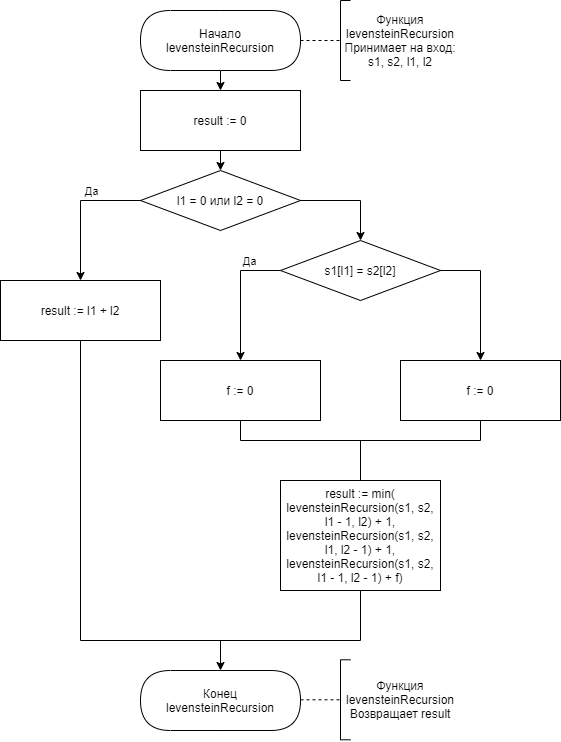

The diagram above was exported from draw.io. Its source (the exported page's mxGraphModel, read from the mxfile embedded in the PNG):
<mxGraphModel dx="1038" dy="568" grid="1" gridSize="10" guides="1" tooltips="1" connect="1" arrows="1" fold="1" page="1" pageScale="1" pageWidth="1827" pageHeight="11169" background="#ffffff" math="0" shadow="0">
  <root>
    <mxCell id="0" />
    <mxCell id="1" parent="0" />
    <mxCell id="IzHHjLZdD_Ywkc8Lu91x-1" value="Начало levensteinRecursion" style="ellipse;whiteSpace=wrap;html=1;" parent="1" vertex="1">
      <mxGeometry x="240" y="130" width="160" height="60" as="geometry" />
    </mxCell>
    <mxCell id="IzHHjLZdD_Ywkc8Lu91x-10" value="" style="endArrow=none;dashed=1;html=1;exitX=1;exitY=0.5;exitDx=0;exitDy=0;" parent="1" source="IzHHjLZdD_Ywkc8Lu91x-1" edge="1">
      <mxGeometry width="50" height="50" relative="1" as="geometry">
        <mxPoint x="420" y="230" as="sourcePoint" />
        <mxPoint x="440" y="160" as="targetPoint" />
      </mxGeometry>
    </mxCell>
    <mxCell id="IzHHjLZdD_Ywkc8Lu91x-11" value="" style="endArrow=none;html=1;" parent="1" edge="1">
      <mxGeometry width="50" height="50" relative="1" as="geometry">
        <mxPoint x="440" y="200" as="sourcePoint" />
        <mxPoint x="440" y="120" as="targetPoint" />
      </mxGeometry>
    </mxCell>
    <mxCell id="IzHHjLZdD_Ywkc8Lu91x-12" value="" style="endArrow=none;html=1;" parent="1" edge="1">
      <mxGeometry width="50" height="50" relative="1" as="geometry">
        <mxPoint x="440" y="120" as="sourcePoint" />
        <mxPoint x="450" y="120" as="targetPoint" />
      </mxGeometry>
    </mxCell>
    <mxCell id="IzHHjLZdD_Ywkc8Lu91x-13" value="" style="endArrow=none;html=1;" parent="1" edge="1">
      <mxGeometry width="50" height="50" relative="1" as="geometry">
        <mxPoint x="450" y="200" as="sourcePoint" />
        <mxPoint x="440" y="200" as="targetPoint" />
      </mxGeometry>
    </mxCell>
    <mxCell id="IzHHjLZdD_Ywkc8Lu91x-14" value="Функция levensteinRecursion&lt;br&gt;Принимает на вход:&lt;br&gt;s1, s2, l1, l2" style="text;html=1;strokeColor=none;fillColor=none;align=center;verticalAlign=middle;whiteSpace=wrap;rounded=0;" parent="1" vertex="1">
      <mxGeometry x="440" y="120" width="120" height="80" as="geometry" />
    </mxCell>
    <mxCell id="IzHHjLZdD_Ywkc8Lu91x-86" value="result := 0" style="rounded=0;whiteSpace=wrap;html=1;" parent="1" vertex="1">
      <mxGeometry x="240" y="210" width="160" height="60" as="geometry" />
    </mxCell>
    <mxCell id="IzHHjLZdD_Ywkc8Lu91x-87" value="" style="endArrow=classic;html=1;exitX=0.5;exitY=1;exitDx=0;exitDy=0;entryX=0.5;entryY=0;entryDx=0;entryDy=0;" parent="1" source="IzHHjLZdD_Ywkc8Lu91x-1" target="IzHHjLZdD_Ywkc8Lu91x-86" edge="1">
      <mxGeometry width="50" height="50" relative="1" as="geometry">
        <mxPoint x="290" y="340" as="sourcePoint" />
        <mxPoint x="340" y="290" as="targetPoint" />
      </mxGeometry>
    </mxCell>
    <mxCell id="IzHHjLZdD_Ywkc8Lu91x-88" value="l1 = 0 или l2 = 0" style="rhombus;whiteSpace=wrap;html=1;rounded=0;shadow=0;comic=0;align=center;" parent="1" vertex="1">
      <mxGeometry x="240" y="290" width="160" height="60" as="geometry" />
    </mxCell>
    <mxCell id="IzHHjLZdD_Ywkc8Lu91x-89" value="" style="endArrow=classic;html=1;exitX=0.5;exitY=1;exitDx=0;exitDy=0;" parent="1" source="IzHHjLZdD_Ywkc8Lu91x-86" target="IzHHjLZdD_Ywkc8Lu91x-88" edge="1">
      <mxGeometry width="50" height="50" relative="1" as="geometry">
        <mxPoint x="310" y="440" as="sourcePoint" />
        <mxPoint x="360" y="390" as="targetPoint" />
      </mxGeometry>
    </mxCell>
    <mxCell id="IzHHjLZdD_Ywkc8Lu91x-90" value="" style="endArrow=none;html=1;exitX=1;exitY=0.5;exitDx=0;exitDy=0;" parent="1" source="IzHHjLZdD_Ywkc8Lu91x-88" edge="1">
      <mxGeometry width="50" height="50" relative="1" as="geometry">
        <mxPoint x="340" y="500" as="sourcePoint" />
        <mxPoint x="460" y="320" as="targetPoint" />
      </mxGeometry>
    </mxCell>
    <mxCell id="IzHHjLZdD_Ywkc8Lu91x-91" value="" style="endArrow=none;html=1;entryX=0;entryY=0.5;entryDx=0;entryDy=0;" parent="1" target="IzHHjLZdD_Ywkc8Lu91x-88" edge="1">
      <mxGeometry width="50" height="50" relative="1" as="geometry">
        <mxPoint x="180" y="320" as="sourcePoint" />
        <mxPoint x="270" y="370" as="targetPoint" />
      </mxGeometry>
    </mxCell>
    <mxCell id="IzHHjLZdD_Ywkc8Lu91x-99" value="Да" style="edgeLabel;html=1;align=center;verticalAlign=middle;resizable=0;points=[];" parent="IzHHjLZdD_Ywkc8Lu91x-91" vertex="1" connectable="0">
      <mxGeometry x="-0.5745" y="2" relative="1" as="geometry">
        <mxPoint x="-2.8" y="-8" as="offset" />
      </mxGeometry>
    </mxCell>
    <mxCell id="IzHHjLZdD_Ywkc8Lu91x-92" value="" style="endArrow=classic;html=1;" parent="1" edge="1">
      <mxGeometry width="50" height="50" relative="1" as="geometry">
        <mxPoint x="180" y="320" as="sourcePoint" />
        <mxPoint x="180" y="400" as="targetPoint" />
      </mxGeometry>
    </mxCell>
    <mxCell id="IzHHjLZdD_Ywkc8Lu91x-94" value="" style="endArrow=classic;html=1;" parent="1" edge="1">
      <mxGeometry width="50" height="50" relative="1" as="geometry">
        <mxPoint x="460" y="320" as="sourcePoint" />
        <mxPoint x="460" y="360" as="targetPoint" />
      </mxGeometry>
    </mxCell>
    <mxCell id="IzHHjLZdD_Ywkc8Lu91x-97" value="result := l1 + l2" style="rounded=0;whiteSpace=wrap;html=1;" parent="1" vertex="1">
      <mxGeometry x="100" y="400" width="160" height="60" as="geometry" />
    </mxCell>
    <mxCell id="IzHHjLZdD_Ywkc8Lu91x-98" value="s1[l1] = s2[l2]" style="rhombus;whiteSpace=wrap;html=1;rounded=0;shadow=0;comic=0;align=center;" parent="1" vertex="1">
      <mxGeometry x="380" y="360" width="160" height="60" as="geometry" />
    </mxCell>
    <mxCell id="IzHHjLZdD_Ywkc8Lu91x-100" value="" style="endArrow=none;html=1;entryX=0;entryY=0.5;entryDx=0;entryDy=0;" parent="1" target="IzHHjLZdD_Ywkc8Lu91x-98" edge="1">
      <mxGeometry width="50" height="50" relative="1" as="geometry">
        <mxPoint x="340" y="390" as="sourcePoint" />
        <mxPoint x="370" y="430" as="targetPoint" />
      </mxGeometry>
    </mxCell>
    <mxCell id="IzHHjLZdD_Ywkc8Lu91x-104" value="Да" style="edgeLabel;html=1;align=center;verticalAlign=middle;resizable=0;points=[];" parent="IzHHjLZdD_Ywkc8Lu91x-100" vertex="1" connectable="0">
      <mxGeometry x="-0.596" y="1" relative="1" as="geometry">
        <mxPoint y="-9" as="offset" />
      </mxGeometry>
    </mxCell>
    <mxCell id="IzHHjLZdD_Ywkc8Lu91x-101" value="" style="endArrow=none;html=1;exitX=1;exitY=0.5;exitDx=0;exitDy=0;" parent="1" source="IzHHjLZdD_Ywkc8Lu91x-98" edge="1">
      <mxGeometry width="50" height="50" relative="1" as="geometry">
        <mxPoint x="530" y="500" as="sourcePoint" />
        <mxPoint x="580" y="390" as="targetPoint" />
      </mxGeometry>
    </mxCell>
    <mxCell id="IzHHjLZdD_Ywkc8Lu91x-102" value="" style="endArrow=classic;html=1;entryX=0.5;entryY=0;entryDx=0;entryDy=0;" parent="1" target="IzHHjLZdD_Ywkc8Lu91x-105" edge="1">
      <mxGeometry width="50" height="50" relative="1" as="geometry">
        <mxPoint x="340" y="390" as="sourcePoint" />
        <mxPoint x="340" y="440" as="targetPoint" />
      </mxGeometry>
    </mxCell>
    <mxCell id="IzHHjLZdD_Ywkc8Lu91x-103" value="" style="endArrow=classic;html=1;entryX=0.5;entryY=0;entryDx=0;entryDy=0;" parent="1" target="IzHHjLZdD_Ywkc8Lu91x-106" edge="1">
      <mxGeometry width="50" height="50" relative="1" as="geometry">
        <mxPoint x="580" y="390" as="sourcePoint" />
        <mxPoint x="580" y="440" as="targetPoint" />
      </mxGeometry>
    </mxCell>
    <mxCell id="IzHHjLZdD_Ywkc8Lu91x-105" value="f := 0" style="rounded=0;whiteSpace=wrap;html=1;" parent="1" vertex="1">
      <mxGeometry x="260" y="480" width="160" height="60" as="geometry" />
    </mxCell>
    <mxCell id="IzHHjLZdD_Ywkc8Lu91x-106" value="f := 0" style="rounded=0;whiteSpace=wrap;html=1;" parent="1" vertex="1">
      <mxGeometry x="500" y="480" width="160" height="60" as="geometry" />
    </mxCell>
    <mxCell id="IzHHjLZdD_Ywkc8Lu91x-107" value="" style="endArrow=none;html=1;entryX=0.5;entryY=1;entryDx=0;entryDy=0;" parent="1" target="IzHHjLZdD_Ywkc8Lu91x-105" edge="1">
      <mxGeometry width="50" height="50" relative="1" as="geometry">
        <mxPoint x="340" y="560" as="sourcePoint" />
        <mxPoint x="370" y="590" as="targetPoint" />
      </mxGeometry>
    </mxCell>
    <mxCell id="IzHHjLZdD_Ywkc8Lu91x-108" value="" style="endArrow=none;html=1;" parent="1" edge="1">
      <mxGeometry width="50" height="50" relative="1" as="geometry">
        <mxPoint x="580" y="560" as="sourcePoint" />
        <mxPoint x="340" y="560" as="targetPoint" />
      </mxGeometry>
    </mxCell>
    <mxCell id="IzHHjLZdD_Ywkc8Lu91x-109" value="" style="endArrow=none;html=1;entryX=0.5;entryY=1;entryDx=0;entryDy=0;" parent="1" target="IzHHjLZdD_Ywkc8Lu91x-106" edge="1">
      <mxGeometry width="50" height="50" relative="1" as="geometry">
        <mxPoint x="580" y="560" as="sourcePoint" />
        <mxPoint x="350" y="570" as="targetPoint" />
      </mxGeometry>
    </mxCell>
    <mxCell id="IzHHjLZdD_Ywkc8Lu91x-110" value="" style="endArrow=none;html=1;" parent="1" edge="1">
      <mxGeometry width="50" height="50" relative="1" as="geometry">
        <mxPoint x="460" y="600" as="sourcePoint" />
        <mxPoint x="460" y="560" as="targetPoint" />
      </mxGeometry>
    </mxCell>
    <mxCell id="IzHHjLZdD_Ywkc8Lu91x-111" value="result := min(&lt;br&gt;levensteinRecursion(s1, s2, l1 - 1, l2) + 1,&lt;br&gt;levensteinRecursion(s1, s2, l1, l2 - 1) + 1,&lt;br&gt;levensteinRecursion(s1, s2, l1 - 1, l2 - 1) + f)" style="rounded=0;whiteSpace=wrap;html=1;" parent="1" vertex="1">
      <mxGeometry x="380" y="600" width="160" height="110" as="geometry" />
    </mxCell>
    <mxCell id="IzHHjLZdD_Ywkc8Lu91x-112" value="" style="endArrow=none;html=1;entryX=0.5;entryY=1;entryDx=0;entryDy=0;" parent="1" target="IzHHjLZdD_Ywkc8Lu91x-97" edge="1">
      <mxGeometry width="50" height="50" relative="1" as="geometry">
        <mxPoint x="180" y="760" as="sourcePoint" />
        <mxPoint x="240" y="530" as="targetPoint" />
      </mxGeometry>
    </mxCell>
    <mxCell id="IzHHjLZdD_Ywkc8Lu91x-113" value="" style="endArrow=none;html=1;entryX=0.5;entryY=1;entryDx=0;entryDy=0;" parent="1" target="IzHHjLZdD_Ywkc8Lu91x-111" edge="1">
      <mxGeometry width="50" height="50" relative="1" as="geometry">
        <mxPoint x="460" y="760" as="sourcePoint" />
        <mxPoint x="480" y="770" as="targetPoint" />
      </mxGeometry>
    </mxCell>
    <mxCell id="IzHHjLZdD_Ywkc8Lu91x-114" value="" style="endArrow=none;html=1;" parent="1" edge="1">
      <mxGeometry width="50" height="50" relative="1" as="geometry">
        <mxPoint x="180" y="760" as="sourcePoint" />
        <mxPoint x="460" y="760" as="targetPoint" />
      </mxGeometry>
    </mxCell>
    <mxCell id="IzHHjLZdD_Ywkc8Lu91x-115" value="" style="endArrow=classic;html=1;" parent="1" edge="1">
      <mxGeometry width="50" height="50" relative="1" as="geometry">
        <mxPoint x="320" y="760" as="sourcePoint" />
        <mxPoint x="320" y="790" as="targetPoint" />
      </mxGeometry>
    </mxCell>
    <mxCell id="IzHHjLZdD_Ywkc8Lu91x-116" value="Конец levensteinRecursion" style="ellipse;whiteSpace=wrap;html=1;" parent="1" vertex="1">
      <mxGeometry x="240" y="790" width="160" height="60" as="geometry" />
    </mxCell>
    <mxCell id="IzHHjLZdD_Ywkc8Lu91x-117" value="" style="endArrow=none;dashed=1;html=1;exitX=1;exitY=0.5;exitDx=0;exitDy=0;" parent="1" edge="1">
      <mxGeometry width="50" height="50" relative="1" as="geometry">
        <mxPoint x="399.9999999999991" y="819.29" as="sourcePoint" />
        <mxPoint x="440" y="819.29" as="targetPoint" />
      </mxGeometry>
    </mxCell>
    <mxCell id="IzHHjLZdD_Ywkc8Lu91x-118" value="" style="endArrow=none;html=1;" parent="1" edge="1">
      <mxGeometry width="50" height="50" relative="1" as="geometry">
        <mxPoint x="440" y="859.29" as="sourcePoint" />
        <mxPoint x="440" y="779.2900000000001" as="targetPoint" />
      </mxGeometry>
    </mxCell>
    <mxCell id="IzHHjLZdD_Ywkc8Lu91x-119" value="" style="endArrow=none;html=1;" parent="1" edge="1">
      <mxGeometry width="50" height="50" relative="1" as="geometry">
        <mxPoint x="440" y="779.2900000000001" as="sourcePoint" />
        <mxPoint x="450" y="779.2900000000001" as="targetPoint" />
      </mxGeometry>
    </mxCell>
    <mxCell id="IzHHjLZdD_Ywkc8Lu91x-120" value="" style="endArrow=none;html=1;" parent="1" edge="1">
      <mxGeometry width="50" height="50" relative="1" as="geometry">
        <mxPoint x="450" y="859.29" as="sourcePoint" />
        <mxPoint x="440" y="859.29" as="targetPoint" />
      </mxGeometry>
    </mxCell>
    <mxCell id="IzHHjLZdD_Ywkc8Lu91x-121" value="Функция levensteinRecursion&lt;br&gt;Возвращает result" style="text;html=1;strokeColor=none;fillColor=none;align=center;verticalAlign=middle;whiteSpace=wrap;rounded=0;" parent="1" vertex="1">
      <mxGeometry x="440" y="779.29" width="120" height="80" as="geometry" />
    </mxCell>
    <mxCell id="t9K4IQyVEv-ILV00DNDz-1" value="" style="shape=delay;whiteSpace=wrap;html=1;" vertex="1" parent="1">
      <mxGeometry x="320" y="130" width="80" height="60" as="geometry" />
    </mxCell>
    <mxCell id="t9K4IQyVEv-ILV00DNDz-2" value="" style="shape=delay;whiteSpace=wrap;html=1;rotation=-180;" vertex="1" parent="1">
      <mxGeometry x="240" y="130" width="80" height="60" as="geometry" />
    </mxCell>
    <mxCell id="t9K4IQyVEv-ILV00DNDz-3" value="Начало levensteinRecursion" style="text;html=1;strokeColor=none;align=center;verticalAlign=middle;whiteSpace=wrap;rounded=0;fillColor=#ffffff;" vertex="1" parent="1">
      <mxGeometry x="260" y="140" width="120" height="40" as="geometry" />
    </mxCell>
    <mxCell id="t9K4IQyVEv-ILV00DNDz-4" value="Начало levensteinRecursion" style="ellipse;whiteSpace=wrap;html=1;" vertex="1" parent="1">
      <mxGeometry x="240" y="790" width="160" height="60" as="geometry" />
    </mxCell>
    <mxCell id="t9K4IQyVEv-ILV00DNDz-5" value="" style="shape=delay;whiteSpace=wrap;html=1;" vertex="1" parent="1">
      <mxGeometry x="320" y="790" width="80" height="60" as="geometry" />
    </mxCell>
    <mxCell id="t9K4IQyVEv-ILV00DNDz-6" value="" style="shape=delay;whiteSpace=wrap;html=1;rotation=-180;" vertex="1" parent="1">
      <mxGeometry x="240" y="790" width="80" height="60" as="geometry" />
    </mxCell>
    <mxCell id="t9K4IQyVEv-ILV00DNDz-7" value="Конец levensteinRecursion" style="text;html=1;strokeColor=none;align=center;verticalAlign=middle;whiteSpace=wrap;rounded=0;fillColor=#ffffff;" vertex="1" parent="1">
      <mxGeometry x="260" y="800" width="120" height="40" as="geometry" />
    </mxCell>
  </root>
</mxGraphModel>